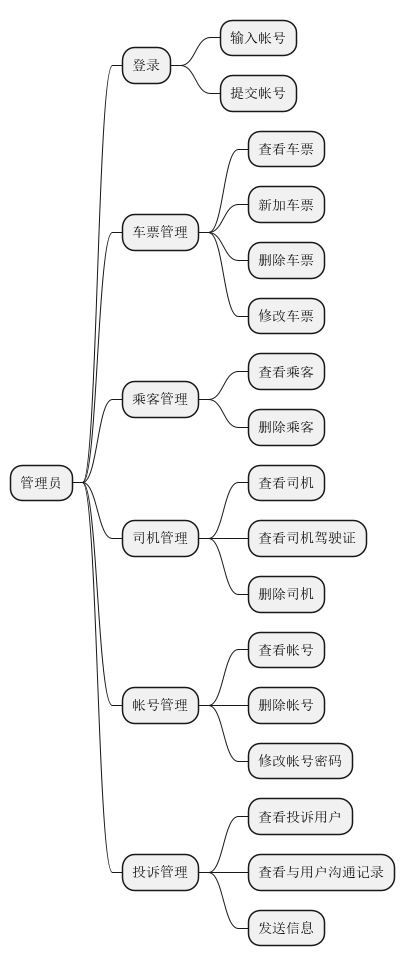

The diagram above was rendered by PlantUML. Its source (embedded in the PNG):
@startmindmap
'https://plantuml.com/mindmap-diagram


 * 管理员

 ** 登录
 *** 输入帐号
 *** 提交帐号

 ** 车票管理
 *** 查看车票
 *** 新加车票
 *** 删除车票
 *** 修改车票

 ** 乘客管理
 *** 查看乘客
 *** 删除乘客

 ** 司机管理
 *** 查看司机
 *** 查看司机驾驶证
 *** 删除司机

 ** 帐号管理
 *** 查看帐号
 *** 删除帐号
 *** 修改帐号密码


 ** 投诉管理
 *** 查看投诉用户
 *** 查看与用户沟通记录
 *** 发送信息

@endmindmap